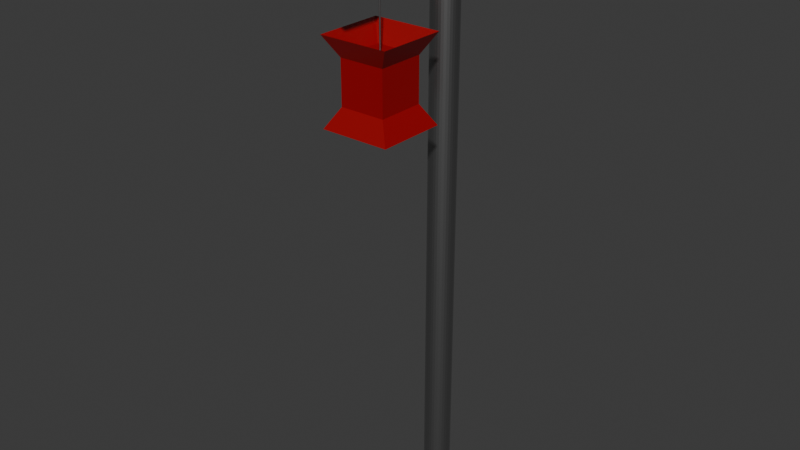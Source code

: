 # Source: lantern1.blend  (saved by Blender 4.3.32; exported with 4.5.12 LTS)
import bpy
from mathutils import Matrix  # noqa: F401  (used for matrix-valued properties, if any)

bpy.ops.wm.read_factory_settings(use_empty=True)
scene = bpy.context.scene
scene.name = 'Scene'

# ---- collections
col_collection = bpy.data.collections.new('Collection'); scene.collection.children.link(col_collection)

# ---- materials (node trees are filled in below, after node groups)
mat_material_001 = bpy.data.materials.new('Material.001')
mat_material_002 = bpy.data.materials.new('Material.002')

# ---- material node trees
mat_material_001.use_nodes = True; mat_material_001.node_tree.nodes.clear()
_N = mat_material_001.node_tree.nodes; _L = mat_material_001.node_tree.links
n0 = _N.new('ShaderNodeBsdfPrincipled'); n0.name = 'Principled BSDF'; n0.location = (10, 300)
n0.inputs[0].default_value = (0.3241, 0.3241, 0.3241, 1.0)
n0.inputs[1].default_value = 1.0
n0.inputs[2].default_value = 0.4818
n1 = _N.new('ShaderNodeOutputMaterial'); n1.name = 'Material Output'; n1.location = (300, 300)
_L.new(n0.outputs[0], n1.inputs[0])
n1.is_active_output = True
mat_material_002.use_nodes = True; mat_material_002.node_tree.nodes.clear()
_N = mat_material_002.node_tree.nodes; _L = mat_material_002.node_tree.links
n0 = _N.new('ShaderNodeBsdfPrincipled'); n0.name = 'Principled BSDF'; n0.location = (10, 300)
n0.inputs[0].default_value = (0.3193, 0.0, 0.002357, 1.0)
n1 = _N.new('ShaderNodeOutputMaterial'); n1.name = 'Material Output'; n1.location = (300, 300)
_L.new(n0.outputs[0], n1.inputs[0])
n1.is_active_output = True

# ---- world
world_world = bpy.data.worlds.new('World'); scene.world = world_world
world_world.use_nodes = True; world_world.node_tree.nodes.clear()
_N = world_world.node_tree.nodes; _L = world_world.node_tree.links
n0 = _N.new('ShaderNodeOutputWorld'); n0.name = 'World Output'; n0.location = (300, 300)
n1 = _N.new('ShaderNodeBackground'); n1.name = 'Background'; n1.location = (10, 300)
n1.inputs[0].default_value = (0.05088, 0.05088, 0.05088, 1.0)
_L.new(n1.outputs[0], n0.inputs[0])
n0.is_active_output = True
world_world.color = (0.05088, 0.05088, 0.05088)
world_world.sun_shadow_jitter_overblur = 0.0

# ---- meshes
me_cylinder = bpy.data.meshes.new('Cylinder')
me_cylinder.from_pydata([(0.0, 1.0, -1.0), (0.0, 1.0, 1.0), (0.1951, 0.9808, -1.0), (0.1951, 0.9808, 1.0), (0.3827, 0.9239, -1.0), (0.3827, 0.9239, 1.0), (0.5556, 0.8315, -1.0), (0.5556, 0.8315, 1.0), (0.7071, 0.7071, -1.0), (0.7071, 0.7071, 1.0), (0.8315, 0.5556, -1.0), (0.8315, 0.5556, 1.0), (0.9239, 0.3827, -1.0), (0.9239, 0.3827, 1.0), (0.9808, 0.1951, -1.0), (0.9808, 0.1951, 1.0), (1.0, 0.0, -1.0), (1.0, 0.0, 1.0), (0.9808, -0.1951, -1.0), (0.9808, -0.1951, 1.0), (0.9239, -0.3827, -1.0), (0.9239, -0.3827, 1.0), (0.8315, -0.5556, -1.0), (0.8315, -0.5556, 1.0), (0.7071, -0.7071, -1.0), (0.7071, -0.7071, 1.0), (0.5556, -0.8315, -1.0), (0.5556, -0.8315, 1.0), (0.3827, -0.9239, -1.0), (0.3827, -0.9239, 1.0), (0.1951, -0.9808, -1.0), (0.1951, -0.9808, 1.0), (0.0, -1.0, -1.0), (0.0, -1.0, 1.0), (-0.1951, -0.9808, -1.0), (-0.1951, -0.9808, 1.0), (-0.3827, -0.9239, -1.0), (-0.3827, -0.9239, 1.0), (-0.5556, -0.8315, -1.0), (-0.5556, -0.8315, 1.0), (-0.7071, -0.7071, -1.0), (-0.7071, -0.7071, 1.0), (-0.8315, -0.5556, -1.0), (-0.8315, -0.5556, 1.0), (-0.9239, -0.3827, -1.0), (-0.9239, -0.3827, 1.0), (-0.9808, -0.1951, -1.0), (-0.9808, -0.1951, 1.0), (-1.0, 0.0, -1.0), (-1.0, 0.0, 1.0), (-0.9808, 0.1951, -1.0), (-0.9808, 0.1951, 1.0), (-0.9239, 0.3827, -1.0), (-0.9239, 0.3827, 1.0), (-0.8315, 0.5556, -1.0), (-0.8315, 0.5556, 1.0), (-0.7071, 0.7071, -1.0), (-0.7071, 0.7071, 1.0), (-0.5556, 0.8315, -1.0), (-0.5556, 0.8315, 1.0), (-0.3827, 0.9239, -1.0), (-0.3827, 0.9239, 1.0), (-0.1951, 0.9808, -1.0), (-0.1951, 0.9808, 1.0)], [], [(0, 1, 3, 2), (2, 3, 5, 4), (4, 5, 7, 6), (6, 7, 9, 8), (8, 9, 11, 10), (10, 11, 13, 12), (12, 13, 15, 14), (14, 15, 17, 16), (16, 17, 19, 18), (18, 19, 21, 20), (20, 21, 23, 22), (22, 23, 25, 24), (24, 25, 27, 26), (26, 27, 29, 28), (28, 29, 31, 30), (30, 31, 33, 32), (32, 33, 35, 34), (34, 35, 37, 36), (36, 37, 39, 38), (38, 39, 41, 40), (40, 41, 43, 42), (42, 43, 45, 44), (44, 45, 47, 46), (46, 47, 49, 48), (48, 49, 51, 50), (50, 51, 53, 52), (52, 53, 55, 54), (54, 55, 57, 56), (56, 57, 59, 58), (58, 59, 61, 60), (3, 1, 63, 61, 59, 57, 55, 53, 51, 49, 47, 45, 43, 41, 39, 37, 35, 33, 31, 29, 27, 25, 23, 21, 19, 17, 15, 13, 11, 9, 7, 5), (60, 61, 63, 62), (62, 63, 1, 0), (0, 2, 4, 6, 8, 10, 12, 14, 16, 18, 20, 22, 24, 26, 28, 30, 32, 34, 36, 38, 40, 42, 44, 46, 48, 50, 52, 54, 56, 58, 60, 62)])
_uv = me_cylinder.uv_layers.new(name='UVMap')
_uv.uv.foreach_set('vector', [1.0, 0.5, 1.0, 1.0, 0.9688, 1.0, 0.9688, 0.5, 0.9688, 0.5, 0.9688, 1.0, 0.9375, 1.0, 0.9375, 0.5, 0.9375, 0.5, 0.9375, 1.0, 0.9062, 1.0, 0.9062, 0.5, 0.9062, 0.5, 0.9062, 1.0, 0.875, 1.0, 0.875, 0.5, 0.875, 0.5, 0.875, 1.0, 0.8438, 1.0, 0.8438, 0.5, 0.8438, 0.5, 0.8438, 1.0, 0.8125, 1.0, 0.8125, 0.5, 0.8125, 0.5, 0.8125, 1.0, 0.7812, 1.0, 0.7812, 0.5, 0.7812, 0.5, 0.7812, 1.0, 0.75, 1.0, 0.75, 0.5, 0.75, 0.5, 0.75, 1.0, 0.7188, 1.0, 0.7188, 0.5, 0.7188, 0.5, 0.7188, 1.0, 0.6875, 1.0, 0.6875, 0.5, 0.6875, 0.5, 0.6875, 1.0, 0.6562, 1.0, 0.6562, 0.5, 0.6562, 0.5, 0.6562, 1.0, 0.625, 1.0, 0.625, 0.5, 0.625, 0.5, 0.625, 1.0, 0.5938, 1.0, 0.5938, 0.5, 0.5938, 0.5, 0.5938, 1.0, 0.5625, 1.0, 0.5625, 0.5, 0.5625, 0.5, 0.5625, 1.0, 0.5312, 1.0, 0.5312, 0.5, 0.5312, 0.5, 0.5312, 1.0, 0.5, 1.0, 0.5, 0.5, 0.5, 0.5, 0.5, 1.0, 0.4688, 1.0, 0.4688, 0.5, 0.4688, 0.5, 0.4688, 1.0, 0.4375, 1.0, 0.4375, 0.5, 0.4375, 0.5, 0.4375, 1.0, 0.4062, 1.0, 0.4062, 0.5, 0.4062, 0.5, 0.4062, 1.0, 0.375, 1.0, 0.375, 0.5, 0.375, 0.5, 0.375, 1.0, 0.3438, 1.0, 0.3438, 0.5, 0.3438, 0.5, 0.3438, 1.0, 0.3125, 1.0, 0.3125, 0.5, 0.3125, 0.5, 0.3125, 1.0, 0.2812, 1.0, 0.2812, 0.5, 0.2812, 0.5, 0.2812, 1.0, 0.25, 1.0, 0.25, 0.5, 0.25, 0.5, 0.25, 1.0, 0.2188, 1.0, 0.2188, 0.5, 0.2188, 0.5, 0.2188, 1.0, 0.1875, 1.0, 0.1875, 0.5, 0.1875, 0.5, 0.1875, 1.0, 0.1562, 1.0, 0.1562, 0.5, 0.1562, 0.5, 0.1562, 1.0, 0.125, 1.0, 0.125, 0.5, 0.125, 0.5, 0.125, 1.0, 0.09375, 1.0, 0.09375, 0.5, 0.09375, 0.5, 0.09375, 1.0, 0.0625, 1.0, 0.0625, 0.5, 0.2968, 0.4854, 0.25, 0.49, 0.2032, 0.4854, 0.1582, 0.4717, 0.1167, 0.4496, 0.08029, 0.4197, 0.05045, 0.3833, 0.02827, 0.3418, 0.01461, 0.2968, 0.01, 0.25, 0.01461, 0.2032, 0.02827, 0.1582, 0.05045, 0.1167, 0.08029, 0.08029, 0.1167, 0.05045, 0.1582, 0.02827, 0.2032, 0.01461, 0.25, 0.01, 0.2968, 0.01461, 0.3418, 0.02827, 0.3833, 0.05045, 0.4197, 0.08029, 0.4496, 0.1167, 0.4717, 0.1582, 0.4854, 0.2032, 0.49, 0.25, 0.4854, 0.2968, 0.4717, 0.3418, 0.4496, 0.3833, 0.4197, 0.4197, 0.3833, 0.4496, 0.3418, 0.4717, 0.0625, 0.5, 0.0625, 1.0, 0.03125, 1.0, 0.03125, 0.5, 0.03125, 0.5, 0.03125, 1.0, 0.0, 1.0, 0.0, 0.5, 0.75, 0.49, 0.7968, 0.4854, 0.8418, 0.4717, 0.8833, 0.4496, 0.9197, 0.4197, 0.9496, 0.3833, 0.9717, 0.3418, 0.9854, 0.2968, 0.99, 0.25, 0.9854, 0.2032, 0.9717, 0.1582, 0.9496, 0.1167, 0.9197, 0.08029, 0.8833, 0.05045, 0.8418, 0.02827, 0.7968, 0.01461, 0.75, 0.01, 0.7032, 0.01461, 0.6582, 0.02827, 0.6167, 0.05045, 0.5803, 0.08029, 0.5504, 0.1167, 0.5283, 0.1582, 0.5146, 0.2032, 0.51, 0.25, 0.5146, 0.2968, 0.5283, 0.3418, 0.5504, 0.3833, 0.5803, 0.4197, 0.6167, 0.4496, 0.6582, 0.4717, 0.7032, 0.4854])
me_cylinder.materials.append(mat_material_001)
me_cylinder.update()
me_cylinder_001 = bpy.data.meshes.new('Cylinder.001')
me_cylinder_001.from_pydata([(0.0, 1.0, -1.0), (0.0, 1.0, 1.0), (0.1951, 0.9808, -1.0), (0.1951, 0.9808, 1.0), (0.3827, 0.9239, -1.0), (0.3827, 0.9239, 1.0), (0.5556, 0.8315, -1.0), (0.5556, 0.8315, 1.0), (0.7071, 0.7071, -1.0), (0.7071, 0.7071, 1.0), (0.8315, 0.5556, -1.0), (0.8315, 0.5556, 1.0), (0.9239, 0.3827, -1.0), (0.9239, 0.3827, 1.0), (0.9808, 0.1951, -1.0), (0.9808, 0.1951, 1.0), (1.0, 0.0, -1.0), (1.0, 0.0, 1.0), (0.9808, -0.1951, -1.0), (0.9808, -0.1951, 1.0), (0.9239, -0.3827, -1.0), (0.9239, -0.3827, 1.0), (0.8315, -0.5556, -1.0), (0.8315, -0.5556, 1.0), (0.7071, -0.7071, -1.0), (0.7071, -0.7071, 1.0), (0.5556, -0.8315, -1.0), (0.5556, -0.8315, 1.0), (0.3827, -0.9239, -1.0), (0.3827, -0.9239, 1.0), (0.1951, -0.9808, -1.0), (0.1951, -0.9808, 1.0), (0.0, -1.0, -1.0), (0.0, -1.0, 1.0), (-0.1951, -0.9808, -1.0), (-0.1951, -0.9808, 1.0), (-0.3827, -0.9239, -1.0), (-0.3827, -0.9239, 1.0), (-0.5556, -0.8315, -1.0), (-0.5556, -0.8315, 1.0), (-0.7071, -0.7071, -1.0), (-0.7071, -0.7071, 1.0), (-0.8315, -0.5556, -1.0), (-0.8315, -0.5556, 1.0), (-0.9239, -0.3827, -1.0), (-0.9239, -0.3827, 1.0), (-0.9808, -0.1951, -1.0), (-0.9808, -0.1951, 1.0), (-1.0, 0.0, -1.0), (-1.0, 0.0, 1.0), (-0.9808, 0.1951, -1.0), (-0.9808, 0.1951, 1.0), (-0.9239, 0.3827, -1.0), (-0.9239, 0.3827, 1.0), (-0.8315, 0.5556, -1.0), (-0.8315, 0.5556, 1.0), (-0.7071, 0.7071, -1.0), (-0.7071, 0.7071, 1.0), (-0.5556, 0.8315, -1.0), (-0.5556, 0.8315, 1.0), (-0.3827, 0.9239, -1.0), (-0.3827, 0.9239, 1.0), (-0.1951, 0.9808, -1.0), (-0.1951, 0.9808, 1.0)], [], [(0, 1, 3, 2), (2, 3, 5, 4), (4, 5, 7, 6), (6, 7, 9, 8), (8, 9, 11, 10), (10, 11, 13, 12), (12, 13, 15, 14), (14, 15, 17, 16), (16, 17, 19, 18), (18, 19, 21, 20), (20, 21, 23, 22), (22, 23, 25, 24), (24, 25, 27, 26), (26, 27, 29, 28), (28, 29, 31, 30), (30, 31, 33, 32), (32, 33, 35, 34), (34, 35, 37, 36), (36, 37, 39, 38), (38, 39, 41, 40), (40, 41, 43, 42), (42, 43, 45, 44), (44, 45, 47, 46), (46, 47, 49, 48), (48, 49, 51, 50), (50, 51, 53, 52), (52, 53, 55, 54), (54, 55, 57, 56), (56, 57, 59, 58), (58, 59, 61, 60), (3, 1, 63, 61, 59, 57, 55, 53, 51, 49, 47, 45, 43, 41, 39, 37, 35, 33, 31, 29, 27, 25, 23, 21, 19, 17, 15, 13, 11, 9, 7, 5), (60, 61, 63, 62), (62, 63, 1, 0), (0, 2, 4, 6, 8, 10, 12, 14, 16, 18, 20, 22, 24, 26, 28, 30, 32, 34, 36, 38, 40, 42, 44, 46, 48, 50, 52, 54, 56, 58, 60, 62)])
_uv = me_cylinder_001.uv_layers.new(name='UVMap')
_uv.uv.foreach_set('vector', [1.0, 0.5, 1.0, 1.0, 0.9688, 1.0, 0.9688, 0.5, 0.9688, 0.5, 0.9688, 1.0, 0.9375, 1.0, 0.9375, 0.5, 0.9375, 0.5, 0.9375, 1.0, 0.9062, 1.0, 0.9062, 0.5, 0.9062, 0.5, 0.9062, 1.0, 0.875, 1.0, 0.875, 0.5, 0.875, 0.5, 0.875, 1.0, 0.8438, 1.0, 0.8438, 0.5, 0.8438, 0.5, 0.8438, 1.0, 0.8125, 1.0, 0.8125, 0.5, 0.8125, 0.5, 0.8125, 1.0, 0.7812, 1.0, 0.7812, 0.5, 0.7812, 0.5, 0.7812, 1.0, 0.75, 1.0, 0.75, 0.5, 0.75, 0.5, 0.75, 1.0, 0.7188, 1.0, 0.7188, 0.5, 0.7188, 0.5, 0.7188, 1.0, 0.6875, 1.0, 0.6875, 0.5, 0.6875, 0.5, 0.6875, 1.0, 0.6562, 1.0, 0.6562, 0.5, 0.6562, 0.5, 0.6562, 1.0, 0.625, 1.0, 0.625, 0.5, 0.625, 0.5, 0.625, 1.0, 0.5938, 1.0, 0.5938, 0.5, 0.5938, 0.5, 0.5938, 1.0, 0.5625, 1.0, 0.5625, 0.5, 0.5625, 0.5, 0.5625, 1.0, 0.5312, 1.0, 0.5312, 0.5, 0.5312, 0.5, 0.5312, 1.0, 0.5, 1.0, 0.5, 0.5, 0.5, 0.5, 0.5, 1.0, 0.4688, 1.0, 0.4688, 0.5, 0.4688, 0.5, 0.4688, 1.0, 0.4375, 1.0, 0.4375, 0.5, 0.4375, 0.5, 0.4375, 1.0, 0.4062, 1.0, 0.4062, 0.5, 0.4062, 0.5, 0.4062, 1.0, 0.375, 1.0, 0.375, 0.5, 0.375, 0.5, 0.375, 1.0, 0.3438, 1.0, 0.3438, 0.5, 0.3438, 0.5, 0.3438, 1.0, 0.3125, 1.0, 0.3125, 0.5, 0.3125, 0.5, 0.3125, 1.0, 0.2812, 1.0, 0.2812, 0.5, 0.2812, 0.5, 0.2812, 1.0, 0.25, 1.0, 0.25, 0.5, 0.25, 0.5, 0.25, 1.0, 0.2188, 1.0, 0.2188, 0.5, 0.2188, 0.5, 0.2188, 1.0, 0.1875, 1.0, 0.1875, 0.5, 0.1875, 0.5, 0.1875, 1.0, 0.1562, 1.0, 0.1562, 0.5, 0.1562, 0.5, 0.1562, 1.0, 0.125, 1.0, 0.125, 0.5, 0.125, 0.5, 0.125, 1.0, 0.09375, 1.0, 0.09375, 0.5, 0.09375, 0.5, 0.09375, 1.0, 0.0625, 1.0, 0.0625, 0.5, 0.2968, 0.4854, 0.25, 0.49, 0.2032, 0.4854, 0.1582, 0.4717, 0.1167, 0.4496, 0.08029, 0.4197, 0.05045, 0.3833, 0.02827, 0.3418, 0.01461, 0.2968, 0.01, 0.25, 0.01461, 0.2032, 0.02827, 0.1582, 0.05045, 0.1167, 0.08029, 0.08029, 0.1167, 0.05045, 0.1582, 0.02827, 0.2032, 0.01461, 0.25, 0.01, 0.2968, 0.01461, 0.3418, 0.02827, 0.3833, 0.05045, 0.4197, 0.08029, 0.4496, 0.1167, 0.4717, 0.1582, 0.4854, 0.2032, 0.49, 0.25, 0.4854, 0.2968, 0.4717, 0.3418, 0.4496, 0.3833, 0.4197, 0.4197, 0.3833, 0.4496, 0.3418, 0.4717, 0.0625, 0.5, 0.0625, 1.0, 0.03125, 1.0, 0.03125, 0.5, 0.03125, 0.5, 0.03125, 1.0, 0.0, 1.0, 0.0, 0.5, 0.75, 0.49, 0.7968, 0.4854, 0.8418, 0.4717, 0.8833, 0.4496, 0.9197, 0.4197, 0.9496, 0.3833, 0.9717, 0.3418, 0.9854, 0.2968, 0.99, 0.25, 0.9854, 0.2032, 0.9717, 0.1582, 0.9496, 0.1167, 0.9197, 0.08029, 0.8833, 0.05045, 0.8418, 0.02827, 0.7968, 0.01461, 0.75, 0.01, 0.7032, 0.01461, 0.6582, 0.02827, 0.6167, 0.05045, 0.5803, 0.08029, 0.5504, 0.1167, 0.5283, 0.1582, 0.5146, 0.2032, 0.51, 0.25, 0.5146, 0.2968, 0.5283, 0.3418, 0.5504, 0.3833, 0.5803, 0.4197, 0.6167, 0.4496, 0.6582, 0.4717, 0.7032, 0.4854])
me_cylinder_001.materials.append(mat_material_001)
me_cylinder_001.update()
me_cube_001 = bpy.data.meshes.new('Cube.001')
me_cube_001.from_pydata([(-0.6537, -0.6886, -0.5234), (-0.5835, -0.5835, 0.5661), (-0.6537, 0.6756, -0.5234), (-0.6537, 0.6756, 0.5234), (0.658, -0.6886, -0.5234), (0.658, -0.6886, 0.5234), (0.658, 0.6756, -0.5234), (0.658, 0.6756, 0.5234), (-0.5835, 0.5835, -0.6974), (-0.5835, -0.5835, -0.6974), (-0.6537, -0.6886, 0.5234), (-0.5835, 0.5835, 0.5661), (0.5835, 0.5835, -0.6974), (0.5835, 0.5835, 0.5661), (0.5835, -0.5835, -0.6974), (0.5835, -0.5835, 0.5661), (-1.0, 1.0, -1.0), (-1.0, -1.0, -1.0), (-1.0, -1.0, 1.0), (-1.0, 1.0, 1.0), (1.0, 1.0, -1.0), (1.0, 1.0, 1.0), (1.0, -1.0, -1.0), (1.0, -1.0, 1.0)], [], [(0, 10, 3, 2), (2, 3, 7, 6), (6, 7, 5, 4), (4, 5, 10, 0), (8, 12, 14, 9), (13, 11, 1, 15), (0, 2, 16, 17), (3, 10, 18, 19), (2, 6, 20, 16), (7, 3, 19, 21), (6, 4, 22, 20), (5, 7, 21, 23), (4, 0, 17, 22), (10, 5, 23, 18), (8, 9, 17, 16), (1, 11, 19, 18), (12, 8, 16, 20), (11, 13, 21, 19), (14, 12, 20, 22), (13, 15, 23, 21), (9, 14, 22, 17), (15, 1, 18, 23)])
_uv = me_cube_001.uv_layers.new(name='UVMap')
_uv.uv.foreach_set('vector', [0.4346, 1.0, 0.5654, 1.0, 0.5654, 0.25, 0.4346, 0.25, 0.4346, 0.25, 0.5654, 0.25, 0.5654, 0.5, 0.4346, 0.5, 0.4346, 0.5, 0.5654, 0.5, 0.5654, 0.75, 0.4346, 0.75, 0.4346, 0.75, 0.5654, 0.75, 0.5654, 1.0, 0.4346, 1.0, 0.1771, 0.5521, 0.3229, 0.5521, 0.3229, 0.6979, 0.1771, 0.6979, 0.6771, 0.5521, 0.8229, 0.5521, 0.8229, 0.6979, 0.6771, 0.6979, 0.4346, 0.0, 0.4346, 0.25, 0.375, 0.25, 0.375, 0.0, 0.5654, 0.25, 0.5654, 0.0, 0.625, 0.0, 0.625, 0.25, 0.4346, 0.25, 0.4346, 0.5, 0.375, 0.5, 0.375, 0.25, 0.5654, 0.5, 0.5654, 0.25, 0.625, 0.25, 0.625, 0.5, 0.4346, 0.5, 0.4346, 0.75, 0.375, 0.75, 0.375, 0.5, 0.5654, 0.75, 0.5654, 0.5, 0.625, 0.5, 0.625, 0.75, 0.4346, 0.75, 0.4346, 1.0, 0.375, 1.0, 0.375, 0.75, 0.5654, 1.0, 0.5654, 0.75, 0.625, 0.75, 0.625, 1.0, 0.1771, 0.5521, 0.1771, 0.6979, 0.125, 0.75, 0.125, 0.5, 0.8229, 0.6979, 0.8229, 0.5521, 0.875, 0.5, 0.875, 0.75, 0.3229, 0.5521, 0.1771, 0.5521, 0.125, 0.5, 0.375, 0.5, 0.8229, 0.5521, 0.6771, 0.5521, 0.625, 0.5, 0.875, 0.5, 0.3229, 0.6979, 0.3229, 0.5521, 0.375, 0.5, 0.375, 0.75, 0.6771, 0.5521, 0.6771, 0.6979, 0.625, 0.75, 0.625, 0.5, 0.1771, 0.6979, 0.3229, 0.6979, 0.375, 0.75, 0.125, 0.75, 0.6771, 0.6979, 0.8229, 0.6979, 0.875, 0.75, 0.625, 0.75])
me_cube_001.materials.append(mat_material_002)
me_cube_001.materials.append(mat_material_002)
me_cube_001.update()
me_cylinder_002 = bpy.data.meshes.new('Cylinder.002')
me_cylinder_002.from_pydata([(0.0, 1.0, -1.0), (0.0, 1.0, 1.0), (0.1951, 0.9808, -1.0), (0.1951, 0.9808, 1.0), (0.3827, 0.9239, -1.0), (0.3827, 0.9239, 1.0), (0.5556, 0.8315, -1.0), (0.5556, 0.8315, 1.0), (0.7071, 0.7071, -1.0), (0.7071, 0.7071, 1.0), (0.8315, 0.5556, -1.0), (0.8315, 0.5556, 1.0), (0.9239, 0.3827, -1.0), (0.9239, 0.3827, 1.0), (0.9808, 0.1951, -1.0), (0.9808, 0.1951, 1.0), (1.0, 0.0, -1.0), (1.0, 0.0, 1.0), (0.9808, -0.1951, -1.0), (0.9808, -0.1951, 1.0), (0.9239, -0.3827, -1.0), (0.9239, -0.3827, 1.0), (0.8315, -0.5556, -1.0), (0.8315, -0.5556, 1.0), (0.7071, -0.7071, -1.0), (0.7071, -0.7071, 1.0), (0.5556, -0.8315, -1.0), (0.5556, -0.8315, 1.0), (0.3827, -0.9239, -1.0), (0.3827, -0.9239, 1.0), (0.1951, -0.9808, -1.0), (0.1951, -0.9808, 1.0), (0.0, -1.0, -1.0), (0.0, -1.0, 1.0), (-0.1951, -0.9808, -1.0), (-0.1951, -0.9808, 1.0), (-0.3827, -0.9239, -1.0), (-0.3827, -0.9239, 1.0), (-0.5556, -0.8315, -1.0), (-0.5556, -0.8315, 1.0), (-0.7071, -0.7071, -1.0), (-0.7071, -0.7071, 1.0), (-0.8315, -0.5556, -1.0), (-0.8315, -0.5556, 1.0), (-0.9239, -0.3827, -1.0), (-0.9239, -0.3827, 1.0), (-0.9808, -0.1951, -1.0), (-0.9808, -0.1951, 1.0), (-1.0, 0.0, -1.0), (-1.0, 0.0, 1.0), (-0.9808, 0.1951, -1.0), (-0.9808, 0.1951, 1.0), (-0.9239, 0.3827, -1.0), (-0.9239, 0.3827, 1.0), (-0.8315, 0.5556, -1.0), (-0.8315, 0.5556, 1.0), (-0.7071, 0.7071, -1.0), (-0.7071, 0.7071, 1.0), (-0.5556, 0.8315, -1.0), (-0.5556, 0.8315, 1.0), (-0.3827, 0.9239, -1.0), (-0.3827, 0.9239, 1.0), (-0.1951, 0.9808, -1.0), (-0.1951, 0.9808, 1.0)], [], [(0, 1, 3, 2), (2, 3, 5, 4), (4, 5, 7, 6), (6, 7, 9, 8), (8, 9, 11, 10), (10, 11, 13, 12), (12, 13, 15, 14), (14, 15, 17, 16), (16, 17, 19, 18), (18, 19, 21, 20), (20, 21, 23, 22), (22, 23, 25, 24), (24, 25, 27, 26), (26, 27, 29, 28), (28, 29, 31, 30), (30, 31, 33, 32), (32, 33, 35, 34), (34, 35, 37, 36), (36, 37, 39, 38), (38, 39, 41, 40), (40, 41, 43, 42), (42, 43, 45, 44), (44, 45, 47, 46), (46, 47, 49, 48), (48, 49, 51, 50), (50, 51, 53, 52), (52, 53, 55, 54), (54, 55, 57, 56), (56, 57, 59, 58), (58, 59, 61, 60), (3, 1, 63, 61, 59, 57, 55, 53, 51, 49, 47, 45, 43, 41, 39, 37, 35, 33, 31, 29, 27, 25, 23, 21, 19, 17, 15, 13, 11, 9, 7, 5), (60, 61, 63, 62), (62, 63, 1, 0), (0, 2, 4, 6, 8, 10, 12, 14, 16, 18, 20, 22, 24, 26, 28, 30, 32, 34, 36, 38, 40, 42, 44, 46, 48, 50, 52, 54, 56, 58, 60, 62)])
_uv = me_cylinder_002.uv_layers.new(name='UVMap')
_uv.uv.foreach_set('vector', [1.0, 0.5, 1.0, 1.0, 0.9688, 1.0, 0.9688, 0.5, 0.9688, 0.5, 0.9688, 1.0, 0.9375, 1.0, 0.9375, 0.5, 0.9375, 0.5, 0.9375, 1.0, 0.9062, 1.0, 0.9062, 0.5, 0.9062, 0.5, 0.9062, 1.0, 0.875, 1.0, 0.875, 0.5, 0.875, 0.5, 0.875, 1.0, 0.8438, 1.0, 0.8438, 0.5, 0.8438, 0.5, 0.8438, 1.0, 0.8125, 1.0, 0.8125, 0.5, 0.8125, 0.5, 0.8125, 1.0, 0.7812, 1.0, 0.7812, 0.5, 0.7812, 0.5, 0.7812, 1.0, 0.75, 1.0, 0.75, 0.5, 0.75, 0.5, 0.75, 1.0, 0.7188, 1.0, 0.7188, 0.5, 0.7188, 0.5, 0.7188, 1.0, 0.6875, 1.0, 0.6875, 0.5, 0.6875, 0.5, 0.6875, 1.0, 0.6562, 1.0, 0.6562, 0.5, 0.6562, 0.5, 0.6562, 1.0, 0.625, 1.0, 0.625, 0.5, 0.625, 0.5, 0.625, 1.0, 0.5938, 1.0, 0.5938, 0.5, 0.5938, 0.5, 0.5938, 1.0, 0.5625, 1.0, 0.5625, 0.5, 0.5625, 0.5, 0.5625, 1.0, 0.5312, 1.0, 0.5312, 0.5, 0.5312, 0.5, 0.5312, 1.0, 0.5, 1.0, 0.5, 0.5, 0.5, 0.5, 0.5, 1.0, 0.4688, 1.0, 0.4688, 0.5, 0.4688, 0.5, 0.4688, 1.0, 0.4375, 1.0, 0.4375, 0.5, 0.4375, 0.5, 0.4375, 1.0, 0.4062, 1.0, 0.4062, 0.5, 0.4062, 0.5, 0.4062, 1.0, 0.375, 1.0, 0.375, 0.5, 0.375, 0.5, 0.375, 1.0, 0.3438, 1.0, 0.3438, 0.5, 0.3438, 0.5, 0.3438, 1.0, 0.3125, 1.0, 0.3125, 0.5, 0.3125, 0.5, 0.3125, 1.0, 0.2812, 1.0, 0.2812, 0.5, 0.2812, 0.5, 0.2812, 1.0, 0.25, 1.0, 0.25, 0.5, 0.25, 0.5, 0.25, 1.0, 0.2188, 1.0, 0.2188, 0.5, 0.2188, 0.5, 0.2188, 1.0, 0.1875, 1.0, 0.1875, 0.5, 0.1875, 0.5, 0.1875, 1.0, 0.1562, 1.0, 0.1562, 0.5, 0.1562, 0.5, 0.1562, 1.0, 0.125, 1.0, 0.125, 0.5, 0.125, 0.5, 0.125, 1.0, 0.09375, 1.0, 0.09375, 0.5, 0.09375, 0.5, 0.09375, 1.0, 0.0625, 1.0, 0.0625, 0.5, 0.2968, 0.4854, 0.25, 0.49, 0.2032, 0.4854, 0.1582, 0.4717, 0.1167, 0.4496, 0.08029, 0.4197, 0.05045, 0.3833, 0.02827, 0.3418, 0.01461, 0.2968, 0.01, 0.25, 0.01461, 0.2032, 0.02827, 0.1582, 0.05045, 0.1167, 0.08029, 0.08029, 0.1167, 0.05045, 0.1582, 0.02827, 0.2032, 0.01461, 0.25, 0.01, 0.2968, 0.01461, 0.3418, 0.02827, 0.3833, 0.05045, 0.4197, 0.08029, 0.4496, 0.1167, 0.4717, 0.1582, 0.4854, 0.2032, 0.49, 0.25, 0.4854, 0.2968, 0.4717, 0.3418, 0.4496, 0.3833, 0.4197, 0.4197, 0.3833, 0.4496, 0.3418, 0.4717, 0.0625, 0.5, 0.0625, 1.0, 0.03125, 1.0, 0.03125, 0.5, 0.03125, 0.5, 0.03125, 1.0, 0.0, 1.0, 0.0, 0.5, 0.75, 0.49, 0.7968, 0.4854, 0.8418, 0.4717, 0.8833, 0.4496, 0.9197, 0.4197, 0.9496, 0.3833, 0.9717, 0.3418, 0.9854, 0.2968, 0.99, 0.25, 0.9854, 0.2032, 0.9717, 0.1582, 0.9496, 0.1167, 0.9197, 0.08029, 0.8833, 0.05045, 0.8418, 0.02827, 0.7968, 0.01461, 0.75, 0.01, 0.7032, 0.01461, 0.6582, 0.02827, 0.6167, 0.05045, 0.5803, 0.08029, 0.5504, 0.1167, 0.5283, 0.1582, 0.5146, 0.2032, 0.51, 0.25, 0.5146, 0.2968, 0.5283, 0.3418, 0.5504, 0.3833, 0.5803, 0.4197, 0.6167, 0.4496, 0.6582, 0.4717, 0.7032, 0.4854])
me_cylinder_002.materials.append(mat_material_001)
me_cylinder_002.update()

# ---- objects
ob_cylinder = bpy.data.objects.new('Cylinder', me_cylinder)
ob_cylinder_001 = bpy.data.objects.new('Cylinder.001', me_cylinder_001)
ob_cube = bpy.data.objects.new('Cube', me_cube_001)
ob_cylinder_002 = bpy.data.objects.new('Cylinder.002', me_cylinder_002)

# ---- transforms, parenting, visibility, modifiers, constraints
ob_cylinder.location = (0.0, 0.0, 2.18)
ob_cylinder.scale = (0.1, 0.1, 2.17)
ob_cylinder_001.location = (0.0, -0.51, 3.85)
ob_cylinder_001.rotation_euler = (1.571, 0.0, 0.0)
ob_cylinder_001.scale = (0.025, 0.025, 0.48)
ob_cube.location = (0.0, -0.63, 3.23)
ob_cube.scale = (0.25, 0.25, 0.3)
ob_cylinder_002.location = (0.0, -0.63, 3.61)
ob_cylinder_002.rotation_euler = (3.142, -0.0, 0.0)
ob_cylinder_002.scale = (0.005, 0.005, 0.25)

# ---- collection membership
col_collection.objects.link(ob_cylinder)
col_collection.objects.link(ob_cylinder_001)
col_collection.objects.link(ob_cube)
col_collection.objects.link(ob_cylinder_002)

# ---- scene / render settings (as saved in the file)
scene.frame_start = 1; scene.frame_end = 250; scene.frame_set(1)
scene.render.engine = 'BLENDER_EEVEE_NEXT'
bpy.context.view_layer.update()

# ---- added for rendering (the .blend has no active camera and no usable light): camera, sun
cam_auto = bpy.data.cameras.new('AutoCamera')
cam_auto.lens = 50.0
cam_auto.sensor_width = 36.0
cam_auto.clip_end = 1000.0
ob_auto_camera = bpy.data.objects.new('AutoCamera', cam_auto)
scene.collection.objects.link(ob_auto_camera)
ob_auto_camera.location = (4.16595, -5.44414, 5.51276)
ob_auto_camera.rotation_euler = (1.09748, -7.21219e-08, 0.694738)
scene.camera = ob_auto_camera
light_auto_sun = bpy.data.lights.new('AutoSun', 'SUN')
light_auto_sun.energy = 3.0
light_auto_sun.angle = 0.0523599
ob_auto_sun = bpy.data.objects.new('AutoSun', light_auto_sun)
scene.collection.objects.link(ob_auto_sun)
ob_auto_sun.rotation_euler = (0.872665, 0.174533, 0.523599)
bpy.context.view_layer.update()
